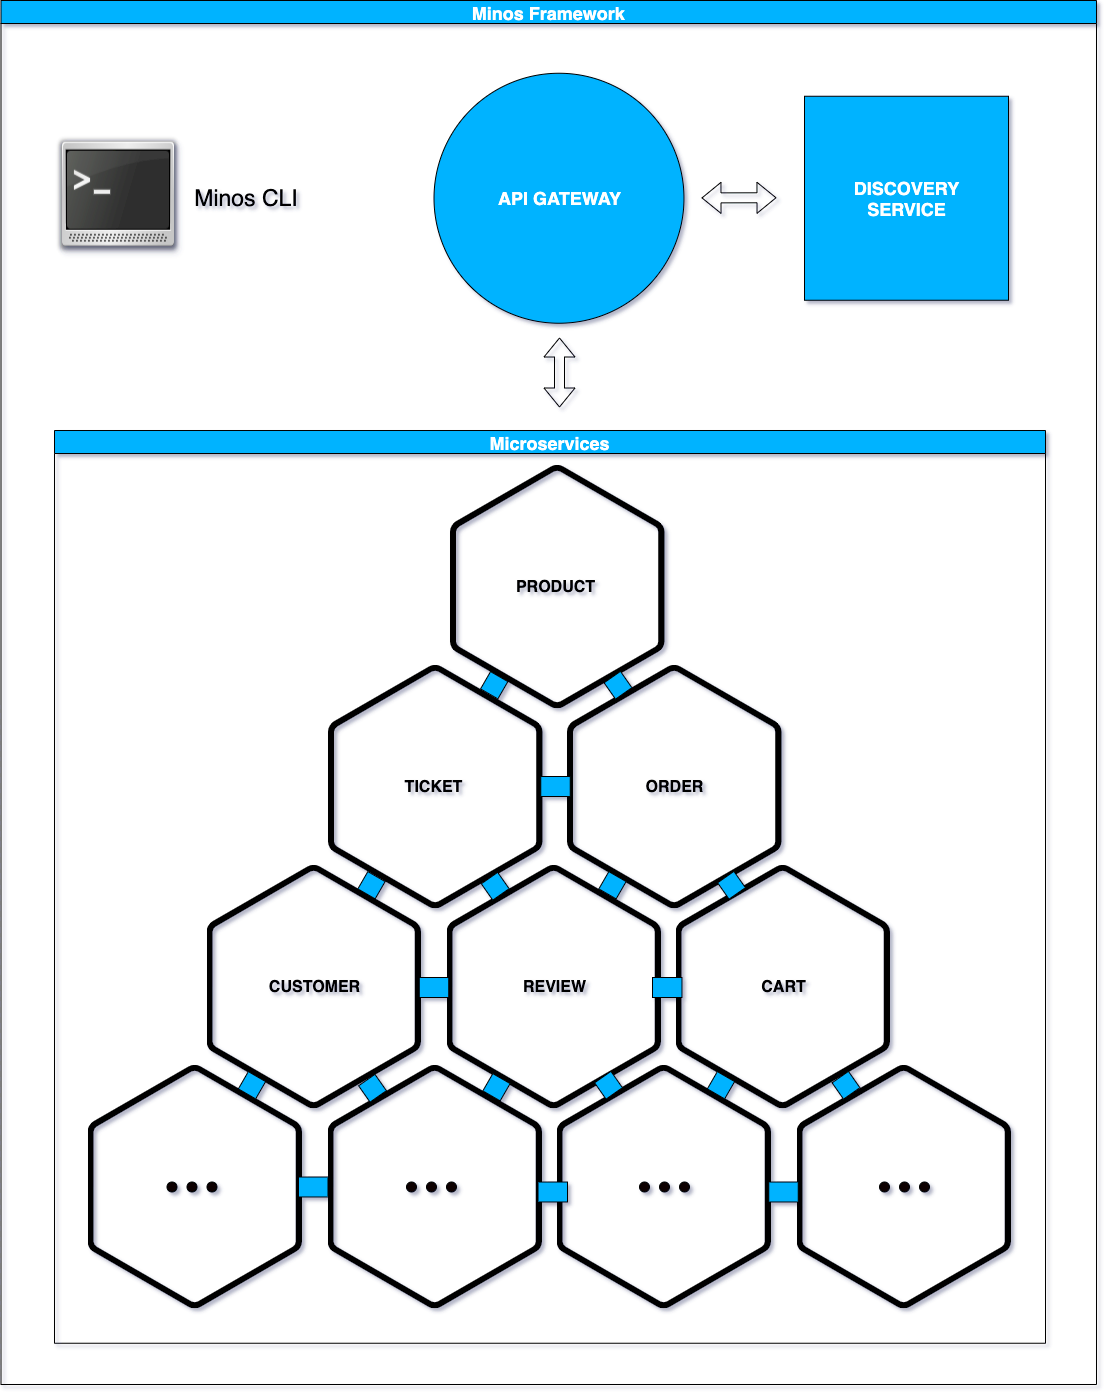

The diagram above was exported from draw.io. Its source (the exported page's mxGraphModel, read from the mxfile embedded in the PNG):
<mxGraphModel dx="3398" dy="2742" grid="0" gridSize="10" guides="1" tooltips="1" connect="1" arrows="1" fold="1" page="1" pageScale="1" pageWidth="827" pageHeight="1169" math="0" shadow="0">
  <root>
    <mxCell id="0" />
    <mxCell id="1" parent="0" />
    <mxCell id="2" value="" style="whiteSpace=wrap;html=1;aspect=fixed;rounded=0;shadow=0;fontSize=18;fontColor=#FFFFFF;fillColor=#03B3FF;" vertex="1" parent="1">
      <mxGeometry x="-209" y="-301.25" width="204" height="204" as="geometry" />
    </mxCell>
    <mxCell id="3" value="" style="ellipse;whiteSpace=wrap;html=1;aspect=fixed;rounded=0;shadow=0;fontSize=18;fontColor=#FFFFFF;fillColor=#03B3FF;" vertex="1" parent="1">
      <mxGeometry x="-579.5" y="-324.25" width="250" height="250" as="geometry" />
    </mxCell>
    <mxCell id="4" value="" style="shape=image;verticalLabelPosition=bottom;labelBackgroundColor=#ffffff;verticalAlign=top;aspect=fixed;imageAspect=0;image=data:image/svg+xml,(base64 omitted: 1368 chars);" vertex="1" parent="1">
      <mxGeometry x="-563" y="67.74000000000001" width="229" height="243.52" as="geometry" />
    </mxCell>
    <mxCell id="5" value="" style="shape=image;verticalLabelPosition=bottom;labelBackgroundColor=#ffffff;verticalAlign=top;aspect=fixed;imageAspect=0;image=data:image/svg+xml,(base64 omitted: 1368 chars);" vertex="1" parent="1">
      <mxGeometry x="-446" y="267.74" width="229" height="243.52" as="geometry" />
    </mxCell>
    <mxCell id="6" value="ORDER" style="text;html=1;strokeColor=none;fillColor=none;align=center;verticalAlign=middle;whiteSpace=wrap;rounded=0;fontSize=16;fontStyle=1" vertex="1" parent="1">
      <mxGeometry x="-391" y="379" width="105" height="21" as="geometry" />
    </mxCell>
    <mxCell id="7" value="" style="shape=image;verticalLabelPosition=bottom;labelBackgroundColor=#ffffff;verticalAlign=top;aspect=fixed;imageAspect=0;image=data:image/svg+xml,(base64 omitted: 1368 chars);" vertex="1" parent="1">
      <mxGeometry x="-685" y="267.74" width="229" height="243.52" as="geometry" />
    </mxCell>
    <mxCell id="8" value="TICKET" style="text;html=1;strokeColor=none;fillColor=none;align=center;verticalAlign=middle;whiteSpace=wrap;rounded=0;fontSize=16;fontStyle=1" vertex="1" parent="1">
      <mxGeometry x="-632" y="379" width="105" height="21" as="geometry" />
    </mxCell>
    <mxCell id="9" value="" style="shape=image;verticalLabelPosition=bottom;labelBackgroundColor=#ffffff;verticalAlign=top;aspect=fixed;imageAspect=0;image=data:image/svg+xml,(base64 omitted: 1368 chars);" vertex="1" parent="1">
      <mxGeometry x="-337.5" y="467.74" width="229" height="243.52" as="geometry" />
    </mxCell>
    <mxCell id="10" value="CART" style="text;html=1;strokeColor=none;fillColor=none;align=center;verticalAlign=middle;whiteSpace=wrap;rounded=0;fontSize=16;fontStyle=1" vertex="1" parent="1">
      <mxGeometry x="-282.5" y="579" width="105" height="21" as="geometry" />
    </mxCell>
    <mxCell id="11" value="" style="shape=image;verticalLabelPosition=bottom;labelBackgroundColor=#ffffff;verticalAlign=top;aspect=fixed;imageAspect=0;image=data:image/svg+xml,(base64 omitted: 1368 chars);" vertex="1" parent="1">
      <mxGeometry x="-566.5" y="467.74" width="229" height="243.52" as="geometry" />
    </mxCell>
    <mxCell id="12" value="REVIEW" style="text;html=1;strokeColor=none;fillColor=none;align=center;verticalAlign=middle;whiteSpace=wrap;rounded=0;fontSize=16;fontStyle=1" vertex="1" parent="1">
      <mxGeometry x="-511.5" y="579" width="105" height="21" as="geometry" />
    </mxCell>
    <mxCell id="13" value="" style="shape=image;verticalLabelPosition=bottom;labelBackgroundColor=#ffffff;verticalAlign=top;aspect=fixed;imageAspect=0;image=data:image/svg+xml,(base64 omitted: 1368 chars);" vertex="1" parent="1">
      <mxGeometry x="-806.5" y="467.74" width="229" height="243.52" as="geometry" />
    </mxCell>
    <mxCell id="14" value="CUSTOMER" style="text;html=1;strokeColor=none;fillColor=none;align=center;verticalAlign=middle;whiteSpace=wrap;rounded=0;fontSize=16;fontStyle=1" vertex="1" parent="1">
      <mxGeometry x="-751.5" y="579" width="105" height="21" as="geometry" />
    </mxCell>
    <mxCell id="15" value="" style="ellipse;whiteSpace=wrap;html=1;aspect=fixed;fontSize=16;noLabel=1;fontColor=none;direction=south;fillColor=#080301;" vertex="1" parent="1">
      <mxGeometry x="-846.5" y="784.5" width="10" height="10" as="geometry" />
    </mxCell>
    <mxCell id="16" value="" style="shape=image;verticalLabelPosition=bottom;labelBackgroundColor=#ffffff;verticalAlign=top;aspect=fixed;imageAspect=0;image=data:image/svg+xml,(base64 omitted: 1368 chars);" vertex="1" parent="1">
      <mxGeometry x="-456.5" y="667.74" width="229" height="243.52" as="geometry" />
    </mxCell>
    <mxCell id="17" value="" style="shape=image;verticalLabelPosition=bottom;labelBackgroundColor=#ffffff;verticalAlign=top;aspect=fixed;imageAspect=0;image=data:image/svg+xml,(base64 omitted: 1368 chars);" vertex="1" parent="1">
      <mxGeometry x="-685.5" y="667.74" width="229" height="243.52" as="geometry" />
    </mxCell>
    <mxCell id="18" value="" style="shape=image;verticalLabelPosition=bottom;labelBackgroundColor=#ffffff;verticalAlign=top;aspect=fixed;imageAspect=0;image=data:image/svg+xml,(base64 omitted: 1368 chars);" vertex="1" parent="1">
      <mxGeometry x="-925.5" y="667.74" width="229" height="243.52" as="geometry" />
    </mxCell>
    <mxCell id="19" value="" style="ellipse;whiteSpace=wrap;html=1;aspect=fixed;fontSize=16;noLabel=1;fontColor=none;direction=south;fillColor=#080301;" vertex="1" parent="1">
      <mxGeometry x="-826.5" y="784.5" width="10" height="10" as="geometry" />
    </mxCell>
    <mxCell id="20" value="" style="ellipse;whiteSpace=wrap;html=1;aspect=fixed;fontSize=16;noLabel=1;fontColor=none;direction=south;fillColor=#080301;" vertex="1" parent="1">
      <mxGeometry x="-806.5" y="784.5" width="10" height="10" as="geometry" />
    </mxCell>
    <mxCell id="21" value="" style="ellipse;whiteSpace=wrap;html=1;aspect=fixed;fontSize=16;noLabel=1;fontColor=none;direction=south;fillColor=#080301;" vertex="1" parent="1">
      <mxGeometry x="-607" y="784.5" width="10" height="10" as="geometry" />
    </mxCell>
    <mxCell id="22" value="" style="ellipse;whiteSpace=wrap;html=1;aspect=fixed;fontSize=16;noLabel=1;fontColor=none;direction=south;fillColor=#080301;" vertex="1" parent="1">
      <mxGeometry x="-587" y="784.5" width="10" height="10" as="geometry" />
    </mxCell>
    <mxCell id="23" value="" style="ellipse;whiteSpace=wrap;html=1;aspect=fixed;fontSize=16;noLabel=1;fontColor=none;direction=south;fillColor=#080301;" vertex="1" parent="1">
      <mxGeometry x="-567" y="784.5" width="10" height="10" as="geometry" />
    </mxCell>
    <mxCell id="24" value="" style="ellipse;whiteSpace=wrap;html=1;aspect=fixed;fontSize=16;noLabel=1;fontColor=none;direction=south;fillColor=#080301;" vertex="1" parent="1">
      <mxGeometry x="-374" y="784.5" width="10" height="10" as="geometry" />
    </mxCell>
    <mxCell id="25" value="" style="ellipse;whiteSpace=wrap;html=1;aspect=fixed;fontSize=16;noLabel=1;fontColor=none;direction=south;fillColor=#080301;" vertex="1" parent="1">
      <mxGeometry x="-354" y="784.5" width="10" height="10" as="geometry" />
    </mxCell>
    <mxCell id="26" value="" style="ellipse;whiteSpace=wrap;html=1;aspect=fixed;fontSize=16;noLabel=1;fontColor=none;direction=south;fillColor=#080301;" vertex="1" parent="1">
      <mxGeometry x="-334" y="784.5" width="10" height="10" as="geometry" />
    </mxCell>
    <mxCell id="27" value="" style="shape=image;verticalLabelPosition=bottom;labelBackgroundColor=#ffffff;verticalAlign=top;aspect=fixed;imageAspect=0;image=data:image/svg+xml,(base64 omitted: 1368 chars);" vertex="1" parent="1">
      <mxGeometry x="-216.5" y="667.74" width="229" height="243.52" as="geometry" />
    </mxCell>
    <mxCell id="28" value="" style="ellipse;whiteSpace=wrap;html=1;aspect=fixed;fontSize=16;noLabel=1;fontColor=none;direction=south;fillColor=#080301;" vertex="1" parent="1">
      <mxGeometry x="-134" y="784.5" width="10" height="10" as="geometry" />
    </mxCell>
    <mxCell id="29" value="" style="ellipse;whiteSpace=wrap;html=1;aspect=fixed;fontSize=16;noLabel=1;fontColor=none;direction=south;fillColor=#080301;" vertex="1" parent="1">
      <mxGeometry x="-114" y="784.5" width="10" height="10" as="geometry" />
    </mxCell>
    <mxCell id="30" value="" style="ellipse;whiteSpace=wrap;html=1;aspect=fixed;fontSize=16;noLabel=1;fontColor=none;direction=south;fillColor=#080301;" vertex="1" parent="1">
      <mxGeometry x="-94" y="784.5" width="10" height="10" as="geometry" />
    </mxCell>
    <mxCell id="31" value="API GATEWAY" style="text;html=1;align=center;verticalAlign=middle;whiteSpace=wrap;rounded=0;fontSize=18;shadow=0;fontStyle=1;fontColor=#FFFFFF;" vertex="1" parent="1">
      <mxGeometry x="-527.28" y="-209.75" width="146.56" height="21" as="geometry" />
    </mxCell>
    <mxCell id="32" value="DISCOVERY SERVICE" style="text;html=1;align=center;verticalAlign=middle;whiteSpace=wrap;rounded=0;fontSize=18;shadow=0;fontStyle=1;fontColor=#FFFFFF;" vertex="1" parent="1">
      <mxGeometry x="-180.28" y="-209.75" width="146.56" height="21" as="geometry" />
    </mxCell>
    <mxCell id="33" value="PRODUCT" style="text;html=1;strokeColor=none;fillColor=none;align=center;verticalAlign=middle;whiteSpace=wrap;rounded=0;fontSize=16;fontStyle=1" vertex="1" parent="1">
      <mxGeometry x="-510.5" y="179" width="105" height="21" as="geometry" />
    </mxCell>
    <mxCell id="34" value="" style="shape=flexArrow;endArrow=classic;html=1;fontSize=18;fontColor=#FFFFFF;startArrow=block;" edge="1" parent="1">
      <mxGeometry width="50" height="50" relative="1" as="geometry">
        <mxPoint x="-454" y="10" as="sourcePoint" />
        <mxPoint x="-454" y="-60" as="targetPoint" />
      </mxGeometry>
    </mxCell>
    <mxCell id="35" value="" style="shape=flexArrow;endArrow=classic;html=1;fontSize=18;fontColor=#FFFFFF;startArrow=block;" edge="1" parent="1">
      <mxGeometry width="50" height="50" relative="1" as="geometry">
        <mxPoint x="-312" y="-199.59000000000015" as="sourcePoint" />
        <mxPoint x="-237" y="-199.75" as="targetPoint" />
      </mxGeometry>
    </mxCell>
    <mxCell id="36" value="" style="rounded=0;whiteSpace=wrap;html=1;shadow=0;fontSize=18;fontColor=#FFFFFF;fillColor=#03B3FF;rotation=30;" vertex="1" parent="1">
      <mxGeometry x="-529.28" y="277.74" width="20" height="20" as="geometry" />
    </mxCell>
    <mxCell id="37" value="" style="rounded=0;whiteSpace=wrap;html=1;shadow=0;fontSize=18;fontColor=#FFFFFF;fillColor=#03B3FF;rotation=30;" vertex="1" parent="1">
      <mxGeometry x="-652" y="477.74" width="20" height="20" as="geometry" />
    </mxCell>
    <mxCell id="38" value="" style="rounded=0;whiteSpace=wrap;html=1;shadow=0;fontSize=18;fontColor=#FFFFFF;fillColor=#03B3FF;rotation=30;" vertex="1" parent="1">
      <mxGeometry x="-771.5" y="677.74" width="20" height="20" as="geometry" />
    </mxCell>
    <mxCell id="39" value="" style="rounded=0;whiteSpace=wrap;html=1;shadow=0;fontSize=18;fontColor=#FFFFFF;fillColor=#03B3FF;rotation=30;" vertex="1" parent="1">
      <mxGeometry x="-527" y="679.74" width="20" height="20" as="geometry" />
    </mxCell>
    <mxCell id="40" value="" style="rounded=0;whiteSpace=wrap;html=1;shadow=0;fontSize=18;fontColor=#FFFFFF;fillColor=#03B3FF;rotation=30;" vertex="1" parent="1">
      <mxGeometry x="-302.5" y="677.74" width="20" height="20" as="geometry" />
    </mxCell>
    <mxCell id="41" value="" style="rounded=0;whiteSpace=wrap;html=1;shadow=0;fontSize=18;fontColor=#FFFFFF;fillColor=#03B3FF;rotation=30;" vertex="1" parent="1">
      <mxGeometry x="-411" y="477.74" width="20" height="20" as="geometry" />
    </mxCell>
    <mxCell id="42" value="" style="rounded=0;whiteSpace=wrap;html=1;shadow=0;fontSize=18;fontColor=#FFFFFF;fillColor=#03B3FF;rotation=-35;" vertex="1" parent="1">
      <mxGeometry x="-177.5" y="677.74" width="20" height="20" as="geometry" />
    </mxCell>
    <mxCell id="43" value="" style="rounded=0;whiteSpace=wrap;html=1;shadow=0;fontSize=18;fontColor=#FFFFFF;fillColor=#03B3FF;rotation=-35;" vertex="1" parent="1">
      <mxGeometry x="-292" y="477.74" width="20" height="20" as="geometry" />
    </mxCell>
    <mxCell id="44" value="" style="rounded=0;whiteSpace=wrap;html=1;shadow=0;fontSize=18;fontColor=#FFFFFF;fillColor=#03B3FF;rotation=-35;" vertex="1" parent="1">
      <mxGeometry x="-415" y="677.74" width="20" height="20" as="geometry" />
    </mxCell>
    <mxCell id="45" value="" style="rounded=0;whiteSpace=wrap;html=1;shadow=0;fontSize=18;fontColor=#FFFFFF;fillColor=#03B3FF;rotation=-35;" vertex="1" parent="1">
      <mxGeometry x="-528.28" y="478.74" width="20" height="20" as="geometry" />
    </mxCell>
    <mxCell id="46" value="" style="rounded=0;whiteSpace=wrap;html=1;shadow=0;fontSize=18;fontColor=#FFFFFF;fillColor=#03B3FF;rotation=-35;" vertex="1" parent="1">
      <mxGeometry x="-405.5" y="277.74" width="20" height="20" as="geometry" />
    </mxCell>
    <mxCell id="47" value="" style="rounded=0;whiteSpace=wrap;html=1;shadow=0;fontSize=18;fontColor=#FFFFFF;fillColor=#03B3FF;rotation=-35;" vertex="1" parent="1">
      <mxGeometry x="-651" y="680.74" width="20" height="20" as="geometry" />
    </mxCell>
    <mxCell id="48" value="" style="rounded=0;whiteSpace=wrap;html=1;shadow=0;fontSize=18;fontColor=#FFFFFF;fillColor=#03B3FF;rotation=0;" vertex="1" parent="1">
      <mxGeometry x="-472.75" y="379" width="29.5" height="20" as="geometry" />
    </mxCell>
    <mxCell id="49" value="" style="rounded=0;whiteSpace=wrap;html=1;shadow=0;fontSize=18;fontColor=#FFFFFF;fillColor=#03B3FF;rotation=0;" vertex="1" parent="1">
      <mxGeometry x="-594.25" y="580" width="29.5" height="20" as="geometry" />
    </mxCell>
    <mxCell id="50" value="" style="rounded=0;whiteSpace=wrap;html=1;shadow=0;fontSize=18;fontColor=#FFFFFF;fillColor=#03B3FF;rotation=0;" vertex="1" parent="1">
      <mxGeometry x="-361" y="580" width="29.5" height="20" as="geometry" />
    </mxCell>
    <mxCell id="51" value="" style="rounded=0;whiteSpace=wrap;html=1;shadow=0;fontSize=18;fontColor=#FFFFFF;fillColor=#03B3FF;rotation=0;" vertex="1" parent="1">
      <mxGeometry x="-715" y="779.5" width="29.5" height="20" as="geometry" />
    </mxCell>
    <mxCell id="52" value="" style="rounded=0;whiteSpace=wrap;html=1;shadow=0;fontSize=18;fontColor=#FFFFFF;fillColor=#03B3FF;rotation=0;" vertex="1" parent="1">
      <mxGeometry x="-475.5" y="784.5" width="29.5" height="20" as="geometry" />
    </mxCell>
    <mxCell id="53" value="" style="rounded=0;whiteSpace=wrap;html=1;shadow=0;fontSize=18;fontColor=#FFFFFF;fillColor=#03B3FF;rotation=0;" vertex="1" parent="1">
      <mxGeometry x="-244.75" y="784.5" width="29.5" height="20" as="geometry" />
    </mxCell>
    <mxCell id="54" value="Microservices" style="swimlane;rounded=0;shadow=0;fontSize=18;fontColor=#FFFFFF;fillColor=#03B3FF;" vertex="1" parent="1">
      <mxGeometry x="-959" y="33" width="991" height="912.74" as="geometry" />
    </mxCell>
    <mxCell id="55" value="Minos Framework" style="swimlane;rounded=0;shadow=0;fontSize=18;fontColor=#FFFFFF;fillColor=#03B3FF;" vertex="1" parent="1">
      <mxGeometry x="-1012.5" y="-397" width="1095.5" height="1384" as="geometry" />
    </mxCell>
    <mxCell id="56" value="" style="shape=image;html=1;verticalAlign=top;verticalLabelPosition=bottom;labelBackgroundColor=#ffffff;imageAspect=0;aspect=fixed;image=https://cdn2.iconfinder.com/data/icons/oxygen/128x128/apps/utilities-terminal.png;rounded=0;shadow=0;fontSize=18;fontColor=#FFFFFF;fillColor=#03B3FF;" vertex="1" parent="55">
      <mxGeometry x="53.5" y="133.75" width="128" height="128" as="geometry" />
    </mxCell>
    <mxCell id="57" value="Minos CLI" style="text;html=1;strokeColor=none;fillColor=none;align=center;verticalAlign=middle;whiteSpace=wrap;rounded=0;shadow=0;fontSize=23;" vertex="1" parent="55">
      <mxGeometry x="181.5" y="187.75" width="127.5" height="20" as="geometry" />
    </mxCell>
  </root>
</mxGraphModel>